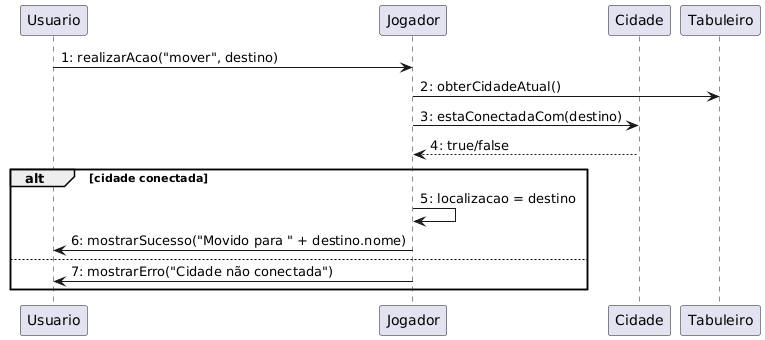

The diagram above was rendered by PlantUML. Its source (embedded in the PNG):
@startuml
' Diagrama de Comunicação: Mover Jogador
' Descrição: Diagrama de comunicação para mover um jogador para uma cidade conectada

participant Usuario
participant Jogador
participant Cidade
participant Tabuleiro

Usuario -> Jogador : 1: realizarAcao("mover", destino)
Jogador -> Tabuleiro : 2: obterCidadeAtual()
Jogador -> Cidade : 3: estaConectadaCom(destino)
Cidade --> Jogador : 4: true/false

alt cidade conectada
    Jogador -> Jogador : 5: localizacao = destino
    Jogador -> Usuario : 6: mostrarSucesso("Movido para " + destino.nome)
else
    Jogador -> Usuario : 7: mostrarErro("Cidade não conectada")
end
@enduml